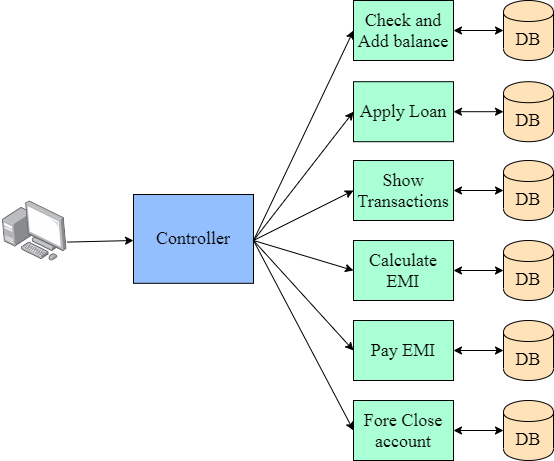

The diagram above was exported from draw.io. Its source (the exported page's mxGraphModel, read from the mxfile embedded in the PNG):
<mxGraphModel dx="1108" dy="401" grid="1" gridSize="10" guides="1" tooltips="1" connect="1" arrows="1" fold="1" page="1" pageScale="1" pageWidth="827" pageHeight="1169" math="0" shadow="0">
  <root>
    <mxCell id="0" />
    <mxCell id="1" parent="0" />
    <mxCell id="j-KeofoBT2BJzwvki6SU-1" value="" style="points=[];aspect=fixed;html=1;align=center;shadow=0;dashed=0;image;image=img/lib/allied_telesis/computer_and_terminals/Personal_Computer_with_Server.svg;rotation=-5;fillColor=#0000CC;" parent="1" vertex="1">
      <mxGeometry x="130" y="220" width="62.400000000000006" height="62.400000000000006" as="geometry" />
    </mxCell>
    <mxCell id="j-KeofoBT2BJzwvki6SU-2" value="&lt;font style=&quot;font-size: 18px&quot; face=&quot;Times New Roman&quot;&gt;Controller&lt;br&gt;&lt;/font&gt;" style="rounded=0;whiteSpace=wrap;html=1;fillColor=#94BFFF;" parent="1" vertex="1">
      <mxGeometry x="260" y="214" width="120" height="88.8" as="geometry" />
    </mxCell>
    <mxCell id="j-KeofoBT2BJzwvki6SU-3" value="" style="endArrow=classic;html=1;exitX=1.017;exitY=0.622;exitDx=0;exitDy=0;exitPerimeter=0;entryX=0;entryY=0.5;entryDx=0;entryDy=0;" parent="1" edge="1">
      <mxGeometry width="50" height="50" relative="1" as="geometry">
        <mxPoint x="194.0015371545876" y="261.5721170119991" as="sourcePoint" />
        <mxPoint x="260" y="260" as="targetPoint" />
      </mxGeometry>
    </mxCell>
    <mxCell id="j-KeofoBT2BJzwvki6SU-7" value="&lt;font face=&quot;Times New Roman&quot; style=&quot;font-size: 18px&quot;&gt;Check and Add balance&lt;/font&gt;" style="rounded=0;whiteSpace=wrap;html=1;fillColor=#ABFFD5;" parent="1" vertex="1">
      <mxGeometry x="480" y="20" width="100" height="60" as="geometry" />
    </mxCell>
    <mxCell id="j-KeofoBT2BJzwvki6SU-9" value="&lt;font face=&quot;Times New Roman&quot; style=&quot;font-size: 18px&quot;&gt;Fore Close account&lt;/font&gt;" style="rounded=0;whiteSpace=wrap;html=1;fillColor=#ABFFD5;" parent="1" vertex="1">
      <mxGeometry x="480" y="420" width="100" height="60" as="geometry" />
    </mxCell>
    <mxCell id="j-KeofoBT2BJzwvki6SU-10" value="&lt;font face=&quot;Times New Roman&quot; style=&quot;font-size: 18px&quot;&gt;Pay EMI&lt;/font&gt;" style="rounded=0;whiteSpace=wrap;html=1;fillColor=#ABFFD5;" parent="1" vertex="1">
      <mxGeometry x="480" y="340" width="100" height="60" as="geometry" />
    </mxCell>
    <mxCell id="j-KeofoBT2BJzwvki6SU-11" value="&lt;font face=&quot;Times New Roman&quot; style=&quot;font-size: 18px&quot;&gt;Apply Loan&lt;/font&gt;" style="rounded=0;whiteSpace=wrap;html=1;fillColor=#ABFFD5;" parent="1" vertex="1">
      <mxGeometry x="480" y="101.2" width="100" height="60" as="geometry" />
    </mxCell>
    <mxCell id="j-KeofoBT2BJzwvki6SU-12" value="&lt;font face=&quot;Times New Roman&quot; style=&quot;font-size: 18px&quot;&gt;Calculate EMI&lt;/font&gt;" style="rounded=0;whiteSpace=wrap;html=1;fillColor=#ABFFD5;" parent="1" vertex="1">
      <mxGeometry x="480" y="260" width="100" height="60" as="geometry" />
    </mxCell>
    <mxCell id="j-KeofoBT2BJzwvki6SU-13" value="&lt;font face=&quot;Times New Roman&quot; style=&quot;font-size: 18px&quot;&gt;Show Transactions&lt;/font&gt;" style="rounded=0;whiteSpace=wrap;html=1;fillColor=#ABFFD5;" parent="1" vertex="1">
      <mxGeometry x="480" y="180" width="100" height="60" as="geometry" />
    </mxCell>
    <mxCell id="j-KeofoBT2BJzwvki6SU-20" value="" style="endArrow=classic;html=1;entryX=0;entryY=0.5;entryDx=0;entryDy=0;" parent="1" target="j-KeofoBT2BJzwvki6SU-7" edge="1">
      <mxGeometry width="50" height="50" relative="1" as="geometry">
        <mxPoint x="380" y="260" as="sourcePoint" />
        <mxPoint x="430" y="210" as="targetPoint" />
      </mxGeometry>
    </mxCell>
    <mxCell id="j-KeofoBT2BJzwvki6SU-21" value="" style="endArrow=classic;html=1;entryX=0;entryY=0.5;entryDx=0;entryDy=0;" parent="1" target="j-KeofoBT2BJzwvki6SU-11" edge="1">
      <mxGeometry width="50" height="50" relative="1" as="geometry">
        <mxPoint x="380" y="260" as="sourcePoint" />
        <mxPoint x="430" y="210" as="targetPoint" />
      </mxGeometry>
    </mxCell>
    <mxCell id="j-KeofoBT2BJzwvki6SU-22" value="" style="endArrow=classic;html=1;entryX=0;entryY=0.5;entryDx=0;entryDy=0;" parent="1" target="j-KeofoBT2BJzwvki6SU-13" edge="1">
      <mxGeometry width="50" height="50" relative="1" as="geometry">
        <mxPoint x="380" y="260" as="sourcePoint" />
        <mxPoint x="430" y="210" as="targetPoint" />
      </mxGeometry>
    </mxCell>
    <mxCell id="j-KeofoBT2BJzwvki6SU-23" value="" style="endArrow=classic;html=1;entryX=0;entryY=0.5;entryDx=0;entryDy=0;" parent="1" target="j-KeofoBT2BJzwvki6SU-12" edge="1">
      <mxGeometry width="50" height="50" relative="1" as="geometry">
        <mxPoint x="380" y="260" as="sourcePoint" />
        <mxPoint x="430" y="210" as="targetPoint" />
      </mxGeometry>
    </mxCell>
    <mxCell id="j-KeofoBT2BJzwvki6SU-24" value="" style="endArrow=classic;html=1;entryX=0;entryY=0.5;entryDx=0;entryDy=0;" parent="1" target="j-KeofoBT2BJzwvki6SU-10" edge="1">
      <mxGeometry width="50" height="50" relative="1" as="geometry">
        <mxPoint x="380" y="260" as="sourcePoint" />
        <mxPoint x="430" y="210" as="targetPoint" />
      </mxGeometry>
    </mxCell>
    <mxCell id="j-KeofoBT2BJzwvki6SU-25" value="" style="endArrow=classic;html=1;entryX=0;entryY=0.5;entryDx=0;entryDy=0;" parent="1" target="j-KeofoBT2BJzwvki6SU-9" edge="1">
      <mxGeometry width="50" height="50" relative="1" as="geometry">
        <mxPoint x="380" y="260" as="sourcePoint" />
        <mxPoint x="430" y="210" as="targetPoint" />
      </mxGeometry>
    </mxCell>
    <mxCell id="j-KeofoBT2BJzwvki6SU-26" value="&lt;font face=&quot;Times New Roman&quot; style=&quot;font-size: 18px&quot;&gt;DB&lt;/font&gt;" style="shape=cylinder;whiteSpace=wrap;html=1;boundedLbl=1;backgroundOutline=1;fillColor=#FFE2B8;" parent="1" vertex="1">
      <mxGeometry x="630" y="20" width="50" height="60" as="geometry" />
    </mxCell>
    <mxCell id="j-KeofoBT2BJzwvki6SU-27" value="&lt;font face=&quot;Times New Roman&quot; style=&quot;font-size: 18px&quot;&gt;DB&lt;/font&gt;" style="shape=cylinder;whiteSpace=wrap;html=1;boundedLbl=1;backgroundOutline=1;fillColor=#FFE2B8;" parent="1" vertex="1">
      <mxGeometry x="630" y="101.2" width="50" height="60" as="geometry" />
    </mxCell>
    <mxCell id="j-KeofoBT2BJzwvki6SU-29" value="&lt;font face=&quot;Times New Roman&quot; style=&quot;font-size: 18px&quot;&gt;DB&lt;/font&gt;" style="shape=cylinder;whiteSpace=wrap;html=1;boundedLbl=1;backgroundOutline=1;fillColor=#FFE2B8;" parent="1" vertex="1">
      <mxGeometry x="630" y="180" width="50" height="60" as="geometry" />
    </mxCell>
    <mxCell id="j-KeofoBT2BJzwvki6SU-33" value="" style="endArrow=classic;startArrow=classic;html=1;exitX=1;exitY=0.5;exitDx=0;exitDy=0;entryX=0;entryY=0.5;entryDx=0;entryDy=0;" parent="1" source="j-KeofoBT2BJzwvki6SU-7" target="j-KeofoBT2BJzwvki6SU-26" edge="1">
      <mxGeometry width="50" height="50" relative="1" as="geometry">
        <mxPoint x="720" y="80" as="sourcePoint" />
        <mxPoint x="770" y="30" as="targetPoint" />
      </mxGeometry>
    </mxCell>
    <mxCell id="j-KeofoBT2BJzwvki6SU-41" value="" style="endArrow=classic;startArrow=classic;html=1;exitX=0;exitY=0.5;exitDx=0;exitDy=0;entryX=1;entryY=0.5;entryDx=0;entryDy=0;" parent="1" source="j-KeofoBT2BJzwvki6SU-27" target="j-KeofoBT2BJzwvki6SU-11" edge="1">
      <mxGeometry width="50" height="50" relative="1" as="geometry">
        <mxPoint x="650.0000000000002" y="120" as="sourcePoint" />
        <mxPoint x="700.0000000000002" y="120" as="targetPoint" />
      </mxGeometry>
    </mxCell>
    <mxCell id="j-KeofoBT2BJzwvki6SU-42" value="" style="endArrow=classic;startArrow=classic;html=1;exitX=0;exitY=0.5;exitDx=0;exitDy=0;entryX=1;entryY=0.5;entryDx=0;entryDy=0;" parent="1" source="j-KeofoBT2BJzwvki6SU-29" target="j-KeofoBT2BJzwvki6SU-13" edge="1">
      <mxGeometry width="50" height="50" relative="1" as="geometry">
        <mxPoint x="660.0000000000002" y="130" as="sourcePoint" />
        <mxPoint x="710.0000000000002" y="130" as="targetPoint" />
      </mxGeometry>
    </mxCell>
    <mxCell id="j-KeofoBT2BJzwvki6SU-43" value="" style="endArrow=classic;startArrow=classic;html=1;exitX=0;exitY=0.5;exitDx=0;exitDy=0;entryX=1;entryY=0.5;entryDx=0;entryDy=0;" parent="1" target="j-KeofoBT2BJzwvki6SU-12" edge="1">
      <mxGeometry width="50" height="50" relative="1" as="geometry">
        <mxPoint x="630" y="290" as="sourcePoint" />
        <mxPoint x="720.0000000000002" y="140" as="targetPoint" />
      </mxGeometry>
    </mxCell>
    <mxCell id="j-KeofoBT2BJzwvki6SU-44" value="" style="endArrow=classic;startArrow=classic;html=1;exitX=0;exitY=0.5;exitDx=0;exitDy=0;entryX=1;entryY=0.5;entryDx=0;entryDy=0;" parent="1" target="j-KeofoBT2BJzwvki6SU-10" edge="1">
      <mxGeometry width="50" height="50" relative="1" as="geometry">
        <mxPoint x="630" y="370" as="sourcePoint" />
        <mxPoint x="730.0000000000002" y="150" as="targetPoint" />
      </mxGeometry>
    </mxCell>
    <mxCell id="j-KeofoBT2BJzwvki6SU-45" value="" style="endArrow=classic;startArrow=classic;html=1;entryX=1;entryY=0.5;entryDx=0;entryDy=0;" parent="1" target="j-KeofoBT2BJzwvki6SU-9" edge="1">
      <mxGeometry width="50" height="50" relative="1" as="geometry">
        <mxPoint x="630" y="450" as="sourcePoint" />
        <mxPoint x="740.0000000000002" y="160" as="targetPoint" />
      </mxGeometry>
    </mxCell>
    <mxCell id="j-KeofoBT2BJzwvki6SU-46" value="&lt;font face=&quot;Times New Roman&quot; style=&quot;font-size: 18px&quot;&gt;DB&lt;/font&gt;" style="shape=cylinder;whiteSpace=wrap;html=1;boundedLbl=1;backgroundOutline=1;fillColor=#FFE2B8;" parent="1" vertex="1">
      <mxGeometry x="630" y="420" width="50" height="60" as="geometry" />
    </mxCell>
    <mxCell id="j-KeofoBT2BJzwvki6SU-47" value="&lt;font face=&quot;Times New Roman&quot; style=&quot;font-size: 18px&quot;&gt;DB&lt;/font&gt;" style="shape=cylinder;whiteSpace=wrap;html=1;boundedLbl=1;backgroundOutline=1;fillColor=#FFE2B8;" parent="1" vertex="1">
      <mxGeometry x="630" y="340" width="50" height="60" as="geometry" />
    </mxCell>
    <mxCell id="j-KeofoBT2BJzwvki6SU-48" value="&lt;font face=&quot;Times New Roman&quot; style=&quot;font-size: 18px&quot;&gt;DB&lt;/font&gt;" style="shape=cylinder;whiteSpace=wrap;html=1;boundedLbl=1;backgroundOutline=1;fillColor=#FFE2B8;" parent="1" vertex="1">
      <mxGeometry x="630" y="260" width="50" height="60" as="geometry" />
    </mxCell>
  </root>
</mxGraphModel>